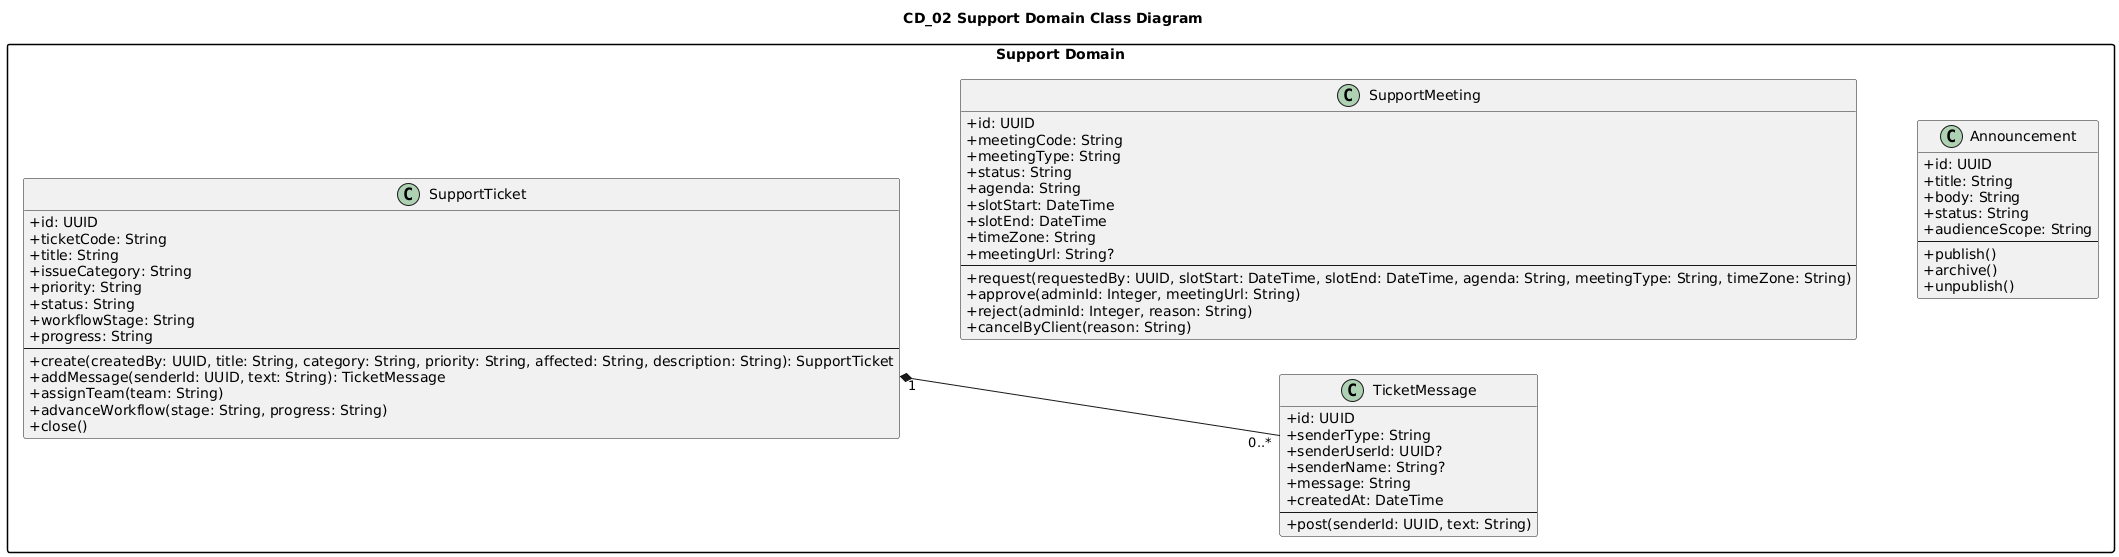

The diagram above was rendered by PlantUML. Its source (embedded in the PNG):
@startuml
title CD_02 Support Domain Class Diagram

left to right direction
skinparam classAttributeIconSize 0
skinparam packageStyle rectangle
skinparam shadowing false

package "Support Domain" {

  class SupportTicket {
    +id: UUID
    +ticketCode: String
    +title: String
    +issueCategory: String
    +priority: String
    +status: String
    +workflowStage: String
    +progress: String
    --
    +create(createdBy: UUID, title: String, category: String, priority: String, affected: String, description: String): SupportTicket
    +addMessage(senderId: UUID, text: String): TicketMessage
    +assignTeam(team: String)
    +advanceWorkflow(stage: String, progress: String)
    +close()
  }

  class TicketMessage {
    +id: UUID
    +senderType: String
    +senderUserId: UUID?
    +senderName: String?
    +message: String
    +createdAt: DateTime
    --
    +post(senderId: UUID, text: String)
  }

  class SupportMeeting {
    +id: UUID
    +meetingCode: String
    +meetingType: String
    +status: String
    +agenda: String
    +slotStart: DateTime
    +slotEnd: DateTime
    +timeZone: String
    +meetingUrl: String?
    --
    +request(requestedBy: UUID, slotStart: DateTime, slotEnd: DateTime, agenda: String, meetingType: String, timeZone: String)
    +approve(adminId: Integer, meetingUrl: String)
    +reject(adminId: Integer, reason: String)
    +cancelByClient(reason: String)
  }

  class Announcement {
    +id: UUID
    +title: String
    +body: String
    +status: String
    +audienceScope: String
    --
    +publish()
    +archive()
    +unpublish()
  }

  SupportTicket "1" *-- "0..*" TicketMessage

  SupportMeeting -[hidden]- Announcement
  SupportTicket -[hidden]- SupportMeeting
}
@enduml